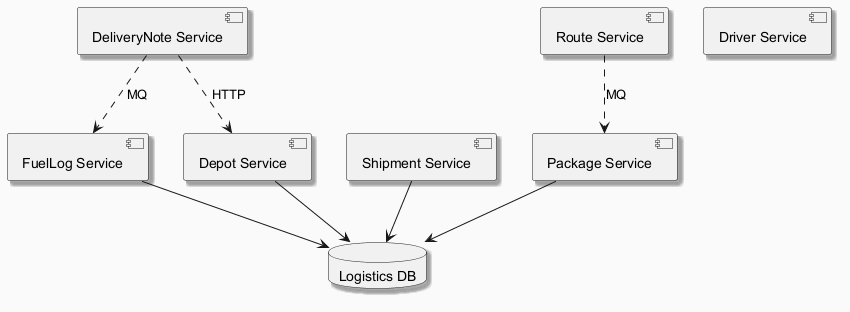

The diagram above was rendered by PlantUML. Its source (embedded in the PNG):
@startuml
skinparam backgroundColor #FAFAFA
skinparam classBackgroundColor #FFF3E0
skinparam classBorderColor #E65100
skinparam shadowing true
component "FuelLog Service" as C_FuelLogService
component "Depot Service" as C_DepotService
component "Route Service" as C_RouteService
component "Shipment Service" as C_ShipmentService
component "Package Service" as C_PackageService
component "Driver Service" as C_DriverService
component "DeliveryNote Service" as C_DeliveryNoteService
database "Logistics DB" as DB_logistics
C_FuelLogService --> DB_logistics
C_DepotService --> DB_logistics
C_ShipmentService --> DB_logistics
C_PackageService --> DB_logistics
C_DeliveryNoteService ..> C_FuelLogService : MQ
C_RouteService ..> C_PackageService : MQ
C_DeliveryNoteService ..> C_DepotService : HTTP
@enduml